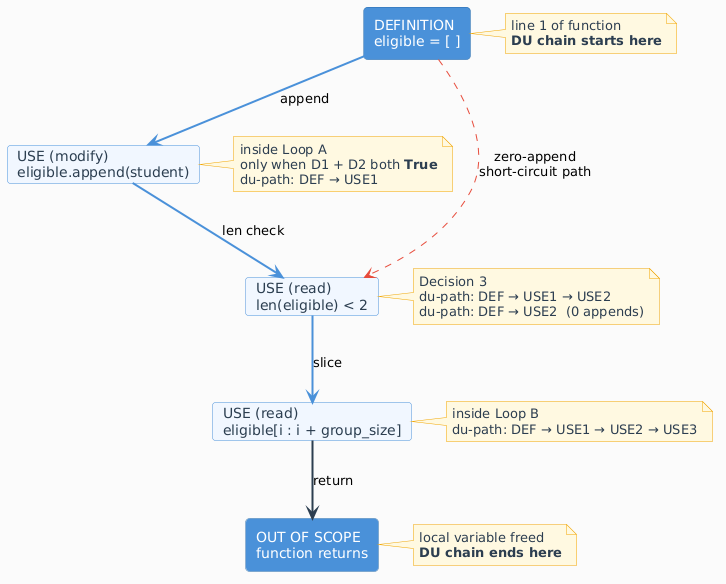

The diagram above was rendered by PlantUML. Its source (embedded in the PNG):
@startuml
skinparam backgroundColor #FAFAFA
skinparam defaultFontName Arial
skinparam ArrowColor #2C3E50
skinparam ArrowThickness 2

skinparam rectangle {
  BackgroundColor #4A90D9
  FontColor white
  BorderColor #2C6FAC
  RoundCorner 8
}

skinparam card {
  BackgroundColor #F0F7FF
  FontColor #2C3E50
  BorderColor #4A90D9
  RoundCorner 6
}

skinparam note {
  BackgroundColor #FFF8E1
  BorderColor #F0A500
  FontColor #2C3E50
}

rectangle "DEFINITION\neligible = [ ]" as DEF
note right of DEF
  line 1 of function
  **DU chain starts here**
end note

card "USE (modify)\neligible.append(student)" as USE1
note right of USE1
  inside Loop A
  only when D1 + D2 both **True**
  du-path: DEF → USE1
end note

card "USE (read)\nlen(eligible) < 2" as USE2
note right of USE2
  Decision 3
  du-path: DEF → USE1 → USE2
  du-path: DEF → USE2  (0 appends)
end note

card "USE (read)\neligible[i : i + group_size]" as USE3
note right of USE3
  inside Loop B
  du-path: DEF → USE1 → USE2 → USE3
end note

rectangle "OUT OF SCOPE\nfunction returns" as OUT
note right of OUT
  local variable freed
  **DU chain ends here**
end note

DEF   -down[#4A90D9,thickness=2]->  USE1 : append
USE1  -down[#4A90D9,thickness=2]->  USE2 : len check
USE2  -down[#4A90D9,thickness=2]->  USE3 : slice
USE3  -down[#2C3E50,thickness=2]->  OUT  : return

DEF   -right[#E74C3C,dashed,thickness=1]->  USE2 : zero-append\nshort-circuit path
@enduml